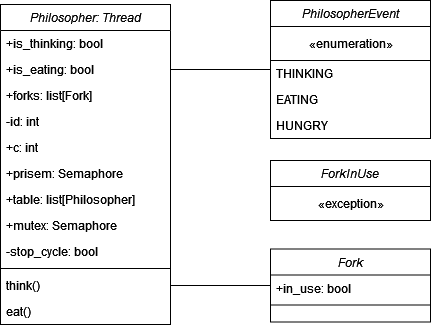

The diagram above was exported from draw.io. Its source (the exported page's mxGraphModel, read from the mxfile embedded in the PNG):
<mxGraphModel dx="1422" dy="727" grid="1" gridSize="10" guides="1" tooltips="1" connect="1" arrows="1" fold="1" page="1" pageScale="1" pageWidth="827" pageHeight="1169" math="0" shadow="0">
  <root>
    <mxCell id="WIyWlLk6GJQsqaUBKTNV-0" />
    <mxCell id="WIyWlLk6GJQsqaUBKTNV-1" parent="WIyWlLk6GJQsqaUBKTNV-0" />
    <mxCell id="zkfFHV4jXpPFQw0GAbJ--0" value="Philosopher: Thread" style="swimlane;fontStyle=2;align=center;verticalAlign=top;childLayout=stackLayout;horizontal=1;startSize=26;horizontalStack=0;resizeParent=1;resizeLast=0;collapsible=1;marginBottom=0;rounded=0;shadow=0;strokeWidth=1;" parent="WIyWlLk6GJQsqaUBKTNV-1" vertex="1">
      <mxGeometry x="80" y="174" width="170" height="320" as="geometry">
        <mxRectangle x="230" y="140" width="160" height="26" as="alternateBounds" />
      </mxGeometry>
    </mxCell>
    <mxCell id="zkfFHV4jXpPFQw0GAbJ--1" value="+is_thinking: bool" style="text;align=left;verticalAlign=top;spacingLeft=4;spacingRight=4;overflow=hidden;rotatable=0;points=[[0,0.5],[1,0.5]];portConstraint=eastwest;" parent="zkfFHV4jXpPFQw0GAbJ--0" vertex="1">
      <mxGeometry y="26" width="170" height="26" as="geometry" />
    </mxCell>
    <mxCell id="zkfFHV4jXpPFQw0GAbJ--2" value="+is_eating: bool" style="text;align=left;verticalAlign=top;spacingLeft=4;spacingRight=4;overflow=hidden;rotatable=0;points=[[0,0.5],[1,0.5]];portConstraint=eastwest;rounded=0;shadow=0;html=0;" parent="zkfFHV4jXpPFQw0GAbJ--0" vertex="1">
      <mxGeometry y="52" width="170" height="26" as="geometry" />
    </mxCell>
    <mxCell id="zkfFHV4jXpPFQw0GAbJ--3" value="+forks: list[Fork]" style="text;align=left;verticalAlign=top;spacingLeft=4;spacingRight=4;overflow=hidden;rotatable=0;points=[[0,0.5],[1,0.5]];portConstraint=eastwest;rounded=0;shadow=0;html=0;" parent="zkfFHV4jXpPFQw0GAbJ--0" vertex="1">
      <mxGeometry y="78" width="170" height="26" as="geometry" />
    </mxCell>
    <mxCell id="O-A6_jtADIAPsZw3HlFJ-0" value="-id: int" style="text;strokeColor=none;fillColor=none;align=left;verticalAlign=top;spacingLeft=4;spacingRight=4;overflow=hidden;rotatable=0;points=[[0,0.5],[1,0.5]];portConstraint=eastwest;" vertex="1" parent="zkfFHV4jXpPFQw0GAbJ--0">
      <mxGeometry y="104" width="170" height="26" as="geometry" />
    </mxCell>
    <mxCell id="O-A6_jtADIAPsZw3HlFJ-1" value="+c: int" style="text;strokeColor=none;fillColor=none;align=left;verticalAlign=top;spacingLeft=4;spacingRight=4;overflow=hidden;rotatable=0;points=[[0,0.5],[1,0.5]];portConstraint=eastwest;" vertex="1" parent="zkfFHV4jXpPFQw0GAbJ--0">
      <mxGeometry y="130" width="170" height="26" as="geometry" />
    </mxCell>
    <mxCell id="O-A6_jtADIAPsZw3HlFJ-2" value="+prisem: Semaphore" style="text;strokeColor=none;fillColor=none;align=left;verticalAlign=top;spacingLeft=4;spacingRight=4;overflow=hidden;rotatable=0;points=[[0,0.5],[1,0.5]];portConstraint=eastwest;" vertex="1" parent="zkfFHV4jXpPFQw0GAbJ--0">
      <mxGeometry y="156" width="170" height="26" as="geometry" />
    </mxCell>
    <mxCell id="O-A6_jtADIAPsZw3HlFJ-19" value="+table: list[Philosopher]" style="text;strokeColor=none;fillColor=none;align=left;verticalAlign=top;spacingLeft=4;spacingRight=4;overflow=hidden;rotatable=0;points=[[0,0.5],[1,0.5]];portConstraint=eastwest;" vertex="1" parent="zkfFHV4jXpPFQw0GAbJ--0">
      <mxGeometry y="182" width="170" height="26" as="geometry" />
    </mxCell>
    <mxCell id="O-A6_jtADIAPsZw3HlFJ-20" value="+mutex: Semaphore" style="text;strokeColor=none;fillColor=none;align=left;verticalAlign=top;spacingLeft=4;spacingRight=4;overflow=hidden;rotatable=0;points=[[0,0.5],[1,0.5]];portConstraint=eastwest;" vertex="1" parent="zkfFHV4jXpPFQw0GAbJ--0">
      <mxGeometry y="208" width="170" height="26" as="geometry" />
    </mxCell>
    <mxCell id="O-A6_jtADIAPsZw3HlFJ-21" value="-stop_cycle: bool" style="text;strokeColor=none;fillColor=none;align=left;verticalAlign=top;spacingLeft=4;spacingRight=4;overflow=hidden;rotatable=0;points=[[0,0.5],[1,0.5]];portConstraint=eastwest;" vertex="1" parent="zkfFHV4jXpPFQw0GAbJ--0">
      <mxGeometry y="234" width="170" height="26" as="geometry" />
    </mxCell>
    <mxCell id="zkfFHV4jXpPFQw0GAbJ--4" value="" style="line;html=1;strokeWidth=1;align=left;verticalAlign=middle;spacingTop=-1;spacingLeft=3;spacingRight=3;rotatable=0;labelPosition=right;points=[];portConstraint=eastwest;" parent="zkfFHV4jXpPFQw0GAbJ--0" vertex="1">
      <mxGeometry y="260" width="170" height="8" as="geometry" />
    </mxCell>
    <mxCell id="OnqgA6zEAwu44YRsbuEH-1" value="think()" style="text;strokeColor=none;fillColor=none;align=left;verticalAlign=top;spacingLeft=4;spacingRight=4;overflow=hidden;rotatable=0;points=[[0,0.5],[1,0.5]];portConstraint=eastwest;" parent="zkfFHV4jXpPFQw0GAbJ--0" vertex="1">
      <mxGeometry y="268" width="170" height="26" as="geometry" />
    </mxCell>
    <mxCell id="OnqgA6zEAwu44YRsbuEH-2" value="eat()" style="text;strokeColor=none;fillColor=none;align=left;verticalAlign=top;spacingLeft=4;spacingRight=4;overflow=hidden;rotatable=0;points=[[0,0.5],[1,0.5]];portConstraint=eastwest;" parent="zkfFHV4jXpPFQw0GAbJ--0" vertex="1">
      <mxGeometry y="294" width="170" height="26" as="geometry" />
    </mxCell>
    <mxCell id="OnqgA6zEAwu44YRsbuEH-5" style="edgeStyle=orthogonalEdgeStyle;rounded=0;orthogonalLoop=1;jettySize=auto;html=1;endArrow=none;endFill=0;" parent="WIyWlLk6GJQsqaUBKTNV-1" source="vTIMkvz_SZ_FwJQKWRkC-0" target="OnqgA6zEAwu44YRsbuEH-1" edge="1">
      <mxGeometry relative="1" as="geometry" />
    </mxCell>
    <mxCell id="vTIMkvz_SZ_FwJQKWRkC-0" value="Fork" style="swimlane;fontStyle=2;align=center;verticalAlign=top;childLayout=stackLayout;horizontal=1;startSize=26;horizontalStack=0;resizeParent=1;resizeLast=0;collapsible=1;marginBottom=0;rounded=0;shadow=0;strokeWidth=1;" parent="WIyWlLk6GJQsqaUBKTNV-1" vertex="1">
      <mxGeometry x="350" y="418.5" width="160" height="73" as="geometry">
        <mxRectangle x="230" y="140" width="160" height="26" as="alternateBounds" />
      </mxGeometry>
    </mxCell>
    <mxCell id="OnqgA6zEAwu44YRsbuEH-3" value="+in_use: bool" style="text;strokeColor=none;fillColor=none;align=left;verticalAlign=top;spacingLeft=4;spacingRight=4;overflow=hidden;rotatable=0;points=[[0,0.5],[1,0.5]];portConstraint=eastwest;" parent="vTIMkvz_SZ_FwJQKWRkC-0" vertex="1">
      <mxGeometry y="26" width="160" height="26" as="geometry" />
    </mxCell>
    <mxCell id="vTIMkvz_SZ_FwJQKWRkC-1" value="" style="line;html=1;strokeWidth=1;align=left;verticalAlign=middle;spacingTop=-1;spacingLeft=3;spacingRight=3;rotatable=0;labelPosition=right;points=[];portConstraint=eastwest;" parent="vTIMkvz_SZ_FwJQKWRkC-0" vertex="1">
      <mxGeometry y="52" width="160" height="8" as="geometry" />
    </mxCell>
    <mxCell id="O-A6_jtADIAPsZw3HlFJ-12" style="edgeStyle=orthogonalEdgeStyle;rounded=0;orthogonalLoop=1;jettySize=auto;html=1;endArrow=none;endFill=0;" edge="1" parent="WIyWlLk6GJQsqaUBKTNV-1" source="O-A6_jtADIAPsZw3HlFJ-7" target="zkfFHV4jXpPFQw0GAbJ--2">
      <mxGeometry relative="1" as="geometry" />
    </mxCell>
    <mxCell id="O-A6_jtADIAPsZw3HlFJ-7" value="PhilosopherEvent" style="swimlane;fontStyle=2;align=center;verticalAlign=top;childLayout=stackLayout;horizontal=1;startSize=26;horizontalStack=0;resizeParent=1;resizeLast=0;collapsible=1;marginBottom=0;rounded=0;shadow=0;strokeWidth=1;" vertex="1" parent="WIyWlLk6GJQsqaUBKTNV-1">
      <mxGeometry x="350" y="170" width="160" height="138" as="geometry">
        <mxRectangle x="230" y="140" width="160" height="26" as="alternateBounds" />
      </mxGeometry>
    </mxCell>
    <mxCell id="O-A6_jtADIAPsZw3HlFJ-8" value="«enumeration»" style="html=1;" vertex="1" parent="O-A6_jtADIAPsZw3HlFJ-7">
      <mxGeometry y="26" width="160" height="34" as="geometry" />
    </mxCell>
    <mxCell id="O-A6_jtADIAPsZw3HlFJ-9" value="THINKING" style="text;align=left;verticalAlign=top;spacingLeft=4;spacingRight=4;overflow=hidden;rotatable=0;points=[[0,0.5],[1,0.5]];portConstraint=eastwest;" vertex="1" parent="O-A6_jtADIAPsZw3HlFJ-7">
      <mxGeometry y="60" width="160" height="26" as="geometry" />
    </mxCell>
    <mxCell id="O-A6_jtADIAPsZw3HlFJ-10" value="EATING" style="text;align=left;verticalAlign=top;spacingLeft=4;spacingRight=4;overflow=hidden;rotatable=0;points=[[0,0.5],[1,0.5]];portConstraint=eastwest;rounded=0;shadow=0;html=0;" vertex="1" parent="O-A6_jtADIAPsZw3HlFJ-7">
      <mxGeometry y="86" width="160" height="26" as="geometry" />
    </mxCell>
    <mxCell id="O-A6_jtADIAPsZw3HlFJ-11" value="HUNGRY" style="text;strokeColor=none;fillColor=none;align=left;verticalAlign=top;spacingLeft=4;spacingRight=4;overflow=hidden;rotatable=0;points=[[0,0.5],[1,0.5]];portConstraint=eastwest;" vertex="1" parent="O-A6_jtADIAPsZw3HlFJ-7">
      <mxGeometry y="112" width="160" height="26" as="geometry" />
    </mxCell>
    <mxCell id="O-A6_jtADIAPsZw3HlFJ-13" value="ForkInUse" style="swimlane;fontStyle=2;align=center;verticalAlign=top;childLayout=stackLayout;horizontal=1;startSize=26;horizontalStack=0;resizeParent=1;resizeLast=0;collapsible=1;marginBottom=0;rounded=0;shadow=0;strokeWidth=1;" vertex="1" parent="WIyWlLk6GJQsqaUBKTNV-1">
      <mxGeometry x="350" y="330" width="160" height="60" as="geometry">
        <mxRectangle x="230" y="140" width="160" height="26" as="alternateBounds" />
      </mxGeometry>
    </mxCell>
    <mxCell id="O-A6_jtADIAPsZw3HlFJ-14" value="«exception»" style="html=1;" vertex="1" parent="O-A6_jtADIAPsZw3HlFJ-13">
      <mxGeometry y="26" width="160" height="34" as="geometry" />
    </mxCell>
  </root>
</mxGraphModel>